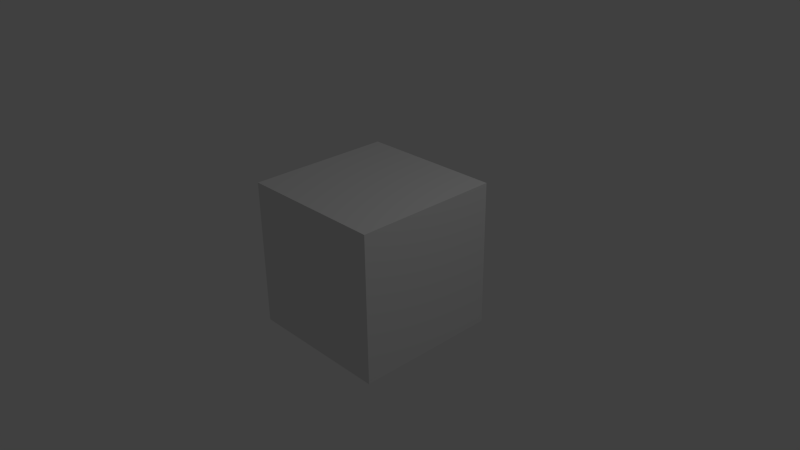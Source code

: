 # Source: tetrishive.blend  (saved by Blender 2.66.5; exported with 4.5.12 LTS)
import bpy
from mathutils import Matrix  # noqa: F401  (used for matrix-valued properties, if any)

bpy.ops.wm.read_factory_settings(use_empty=True)
scene = bpy.context.scene
scene.name = 'Scene'

# ---- collections
col_collection_1 = bpy.data.collections.new('Collection 1'); scene.collection.children.link(col_collection_1)

# ---- materials (node trees are filled in below, after node groups)
mat_material = bpy.data.materials.new('Material')
mat_material.alpha_threshold = 0.0
mat_material.use_transparent_shadow = False
mat_material.roughness = 0.5
mat_material.line_color = (0.0, 0.0, 0.0, 1.0)

# ---- material node trees

# ---- world
world_world = bpy.data.worlds.new('World'); scene.world = world_world
world_world.color = (0.05088, 0.05088, 0.05088)
world_world.use_sun_shadow = False
world_world.sun_shadow_jitter_overblur = 0.0
world_world.cycles.sampling_method = 'MANUAL'
world_world.cycles.sample_map_resolution = 256

# ---- cameras
cam_camera = bpy.data.cameras.new('Camera')
cam_camera.clip_end = 100.0
cam_camera.lens = 35.0
cam_camera.sensor_width = 32.0
cam_camera.sensor_height = 18.0
cam_camera.ortho_scale = 7.314
cam_camera.dof.focus_distance = 0.0
cam_camera.dof.aperture_fstop = 128.0

# ---- lights
light_lamp = bpy.data.lights.new('Lamp', 'POINT')
light_lamp.transmission_factor = 0.0
light_lamp.cutoff_distance = 30.0
light_lamp.energy = 100.0
light_lamp.shadow_buffer_clip_start = 1.001
light_lamp.shadow_soft_size = 1.0
light_lamp.shadow_maximum_resolution = 0.006
light_lamp.use_absolute_resolution = True
light_lamp.cycles.use_multiple_importance_sampling = False

# ---- meshes
me_cube = bpy.data.meshes.new('Cube')
me_cube.from_pydata([(1.0, 1.0, -1.0), (1.0, -1.0, -1.0), (-1.0, -1.0, -1.0), (-1.0, 1.0, -1.0), (1.0, 1.0, 1.0), (1.0, -1.0, 1.0), (-1.0, -1.0, 1.0), (-1.0, 1.0, 1.0)], [], [(0, 1, 2, 3), (4, 7, 6, 5), (0, 4, 5, 1), (1, 5, 6, 2), (2, 6, 7, 3), (4, 0, 3, 7)])
me_cube.materials.append(mat_material)
me_cube.use_remesh_preserve_volume = False
me_cube.use_remesh_preserve_attributes = False
me_cube.use_mirror_vertex_groups = False
me_cube.update()

# ---- objects
ob_cube = bpy.data.objects.new('Cube', me_cube)
ob_lamp = bpy.data.objects.new('Lamp', light_lamp)
ob_camera = bpy.data.objects.new('Camera', cam_camera)

# ---- transforms, parenting, visibility, modifiers, constraints
ob_cube.location = (0.0, 0.0, 0.0)
ob_cube.lock_rotations_4d = False
ob_cube.empty_display_type = 'ARROWS'
ob_cube.lineart.crease_threshold = 0.0
ob_lamp.location = (4.076, 1.005, 5.904)
ob_lamp.rotation_euler = (0.6503, 0.05522, 1.866)
ob_lamp.lock_rotations_4d = False
ob_lamp.empty_display_type = 'ARROWS'
ob_lamp.color = (0.0, 0.0, 0.0, 0.0)
ob_lamp.lineart.crease_threshold = 0.0
ob_camera.location = (7.481, -6.508, 5.344)
ob_camera.rotation_euler = (1.109, 0.01082, 0.8149)
ob_camera.lock_rotations_4d = False
ob_camera.empty_display_type = 'ARROWS'
ob_camera.color = (0.0, 0.0, 0.0, 0.0)
ob_camera.display_type = 'WIRE'
ob_camera.lineart.crease_threshold = 0.0

# ---- collection membership
col_collection_1.objects.link(ob_cube)
col_collection_1.objects.link(ob_lamp)
col_collection_1.objects.link(ob_camera)

# ---- scene / render settings (as saved in the file)
scene.camera = ob_camera
scene.frame_start = 1; scene.frame_end = 250; scene.frame_set(1)
scene.render.engine = 'BLENDER_EEVEE_NEXT'
scene.render.image_settings.color_mode = 'RGB'
scene.render.image_settings.compression = 90
scene.render.resolution_percentage = 50
scene.render.dither_intensity = 0.0
scene.render.bake_margin = 2
scene.render.bake_bias = 0.0
scene.cycles.use_denoising = False
scene.cycles.samples = 10
scene.cycles.sampling_pattern = 'TABULATED_SOBOL'
scene.cycles.light_sampling_threshold = 0.0
scene.cycles.use_adaptive_sampling = False
scene.cycles.use_light_tree = False
scene.cycles.blur_glossy = 0.0
scene.cycles.volume_bounces = 1
scene.cycles.pixel_filter_type = 'GAUSSIAN'
scene.cycles.sample_clamp_indirect = 0.0
scene.view_settings.view_transform = 'Standard'
bpy.context.view_layer.update()
